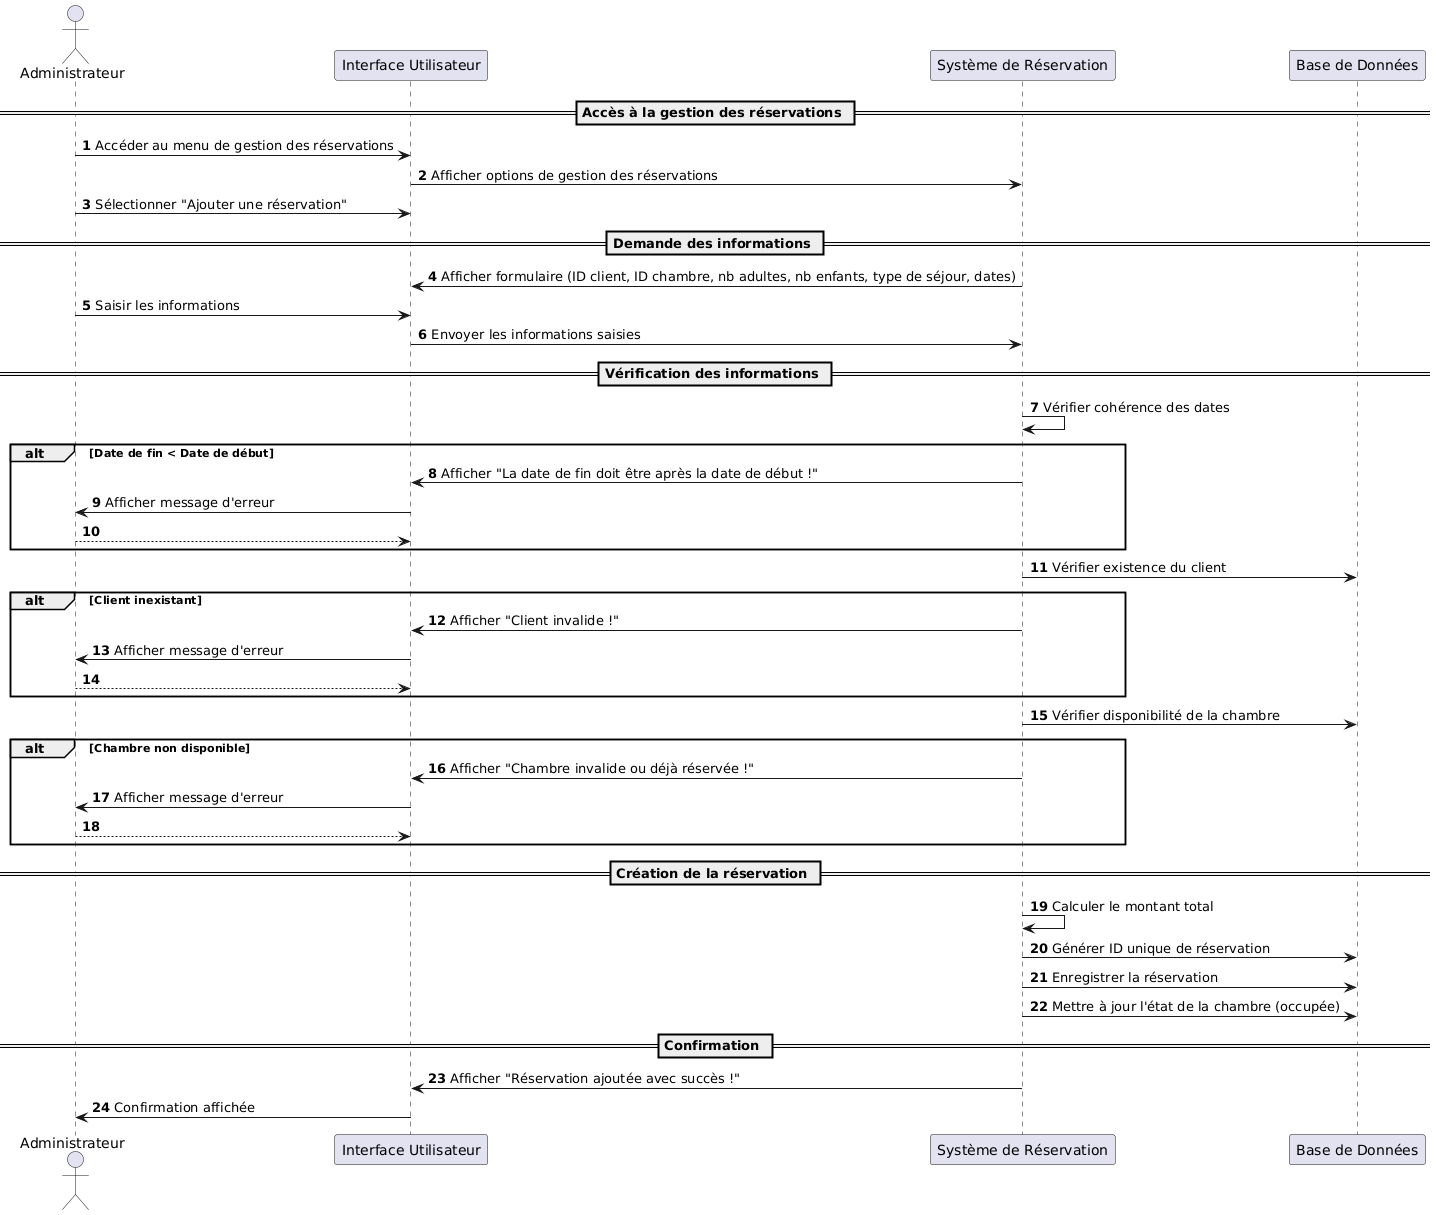

The diagram above was rendered by PlantUML. Its source (embedded in the PNG):
@startuml
autonumber

actor Administrateur
participant "Interface Utilisateur" as UI
participant "Système de Réservation" as System
participant "Base de Données" as DB

== Accès à la gestion des réservations ==
Administrateur -> UI: Accéder au menu de gestion des réservations
UI -> System: Afficher options de gestion des réservations
Administrateur -> UI: Sélectionner "Ajouter une réservation"

== Demande des informations ==
System -> UI: Afficher formulaire (ID client, ID chambre, nb adultes, nb enfants, type de séjour, dates)
Administrateur -> UI: Saisir les informations
UI -> System: Envoyer les informations saisies

== Vérification des informations ==
System -> System: Vérifier cohérence des dates
alt Date de fin < Date de début
    System -> UI: Afficher "La date de fin doit être après la date de début !"
    UI -> Administrateur: Afficher message d'erreur
    return
end

System -> DB: Vérifier existence du client
alt Client inexistant
    System -> UI: Afficher "Client invalide !"
    UI -> Administrateur: Afficher message d'erreur
    return
end

System -> DB: Vérifier disponibilité de la chambre
alt Chambre non disponible
    System -> UI: Afficher "Chambre invalide ou déjà réservée !"
    UI -> Administrateur: Afficher message d'erreur
    return
end

== Création de la réservation ==
System -> System: Calculer le montant total
System -> DB: Générer ID unique de réservation
System -> DB: Enregistrer la réservation
System -> DB: Mettre à jour l'état de la chambre (occupée)

== Confirmation ==
System -> UI: Afficher "Réservation ajoutée avec succès !"
UI -> Administrateur: Confirmation affichée
@enduml